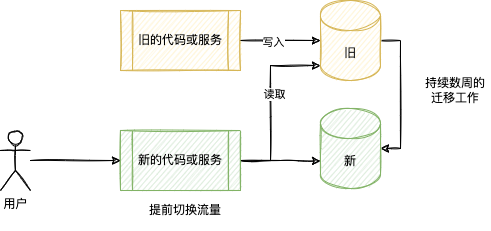

The diagram above was exported from draw.io. Its source (the exported page's mxGraphModel, read from the mxfile embedded in the PNG):
<mxGraphModel dx="588" dy="478" grid="1" gridSize="10" guides="1" tooltips="1" connect="1" arrows="1" fold="1" page="1" pageScale="1" pageWidth="827" pageHeight="1169" math="0" shadow="0">
  <root>
    <mxCell id="0" />
    <mxCell id="1" parent="0" />
    <mxCell id="12" style="edgeStyle=orthogonalEdgeStyle;rounded=0;orthogonalLoop=1;jettySize=auto;html=1;entryX=1;entryY=0.5;entryDx=0;entryDy=0;entryPerimeter=0;sketch=1;" parent="1" source="2" target="10" edge="1">
      <mxGeometry relative="1" as="geometry">
        <Array as="points">
          <mxPoint x="480" y="160" />
          <mxPoint x="480" y="268" />
        </Array>
      </mxGeometry>
    </mxCell>
    <mxCell id="2" value="旧" style="shape=cylinder3;whiteSpace=wrap;html=1;boundedLbl=1;backgroundOutline=1;size=15;fillColor=#fff2cc;strokeColor=#d6b656;sketch=1;" parent="1" vertex="1">
      <mxGeometry x="400" y="120" width="60" height="80" as="geometry" />
    </mxCell>
    <mxCell id="5" style="edgeStyle=orthogonalEdgeStyle;rounded=0;orthogonalLoop=1;jettySize=auto;html=1;sketch=1;" parent="1" source="3" target="2" edge="1">
      <mxGeometry relative="1" as="geometry" />
    </mxCell>
    <mxCell id="16" value="写入" style="edgeLabel;html=1;align=center;verticalAlign=middle;resizable=0;points=[];sketch=1;" parent="5" vertex="1" connectable="0">
      <mxGeometry x="-0.2" relative="1" as="geometry">
        <mxPoint y="1" as="offset" />
      </mxGeometry>
    </mxCell>
    <mxCell id="3" value="旧的代码或服务" style="shape=process;whiteSpace=wrap;html=1;backgroundOutline=1;fillColor=#fff2cc;strokeColor=#d6b656;sketch=1;" parent="1" vertex="1">
      <mxGeometry x="200" y="130" width="120" height="60" as="geometry" />
    </mxCell>
    <mxCell id="6" style="edgeStyle=orthogonalEdgeStyle;rounded=0;orthogonalLoop=1;jettySize=auto;html=1;entryX=0;entryY=0;entryDx=0;entryDy=52.5;entryPerimeter=0;sketch=1;" parent="1" source="4" target="10" edge="1">
      <mxGeometry relative="1" as="geometry" />
    </mxCell>
    <mxCell id="11" style="edgeStyle=orthogonalEdgeStyle;rounded=0;orthogonalLoop=1;jettySize=auto;html=1;entryX=0;entryY=1;entryDx=0;entryDy=-15;entryPerimeter=0;sketch=1;" parent="1" source="4" target="2" edge="1">
      <mxGeometry relative="1" as="geometry">
        <Array as="points">
          <mxPoint x="350" y="280" />
          <mxPoint x="350" y="185" />
        </Array>
      </mxGeometry>
    </mxCell>
    <mxCell id="15" value="读取" style="edgeLabel;html=1;align=center;verticalAlign=middle;resizable=0;points=[];sketch=1;" parent="11" vertex="1" connectable="0">
      <mxGeometry x="0.1218" y="-3" relative="1" as="geometry">
        <mxPoint y="1" as="offset" />
      </mxGeometry>
    </mxCell>
    <mxCell id="4" value="新的代码或服务" style="shape=process;whiteSpace=wrap;html=1;backgroundOutline=1;fillColor=#d5e8d4;strokeColor=#82b366;sketch=1;" parent="1" vertex="1">
      <mxGeometry x="200" y="250" width="120" height="60" as="geometry" />
    </mxCell>
    <mxCell id="9" style="edgeStyle=orthogonalEdgeStyle;rounded=0;orthogonalLoop=1;jettySize=auto;html=1;entryX=0;entryY=0.5;entryDx=0;entryDy=0;sketch=1;" parent="1" source="7" target="4" edge="1">
      <mxGeometry relative="1" as="geometry" />
    </mxCell>
    <mxCell id="7" value="用户" style="shape=umlActor;verticalLabelPosition=bottom;verticalAlign=top;html=1;outlineConnect=0;sketch=1;" parent="1" vertex="1">
      <mxGeometry x="80" y="250" width="30" height="60" as="geometry" />
    </mxCell>
    <mxCell id="10" value="新" style="shape=cylinder3;whiteSpace=wrap;html=1;boundedLbl=1;backgroundOutline=1;size=15;fillColor=#d5e8d4;strokeColor=#82b366;sketch=1;" parent="1" vertex="1">
      <mxGeometry x="400" y="228" width="60" height="80" as="geometry" />
    </mxCell>
    <mxCell id="13" value="持续数周的迁移工作" style="text;html=1;strokeColor=none;fillColor=none;align=center;verticalAlign=middle;whiteSpace=wrap;rounded=0;sketch=1;" parent="1" vertex="1">
      <mxGeometry x="500" y="170" width="70" height="80" as="geometry" />
    </mxCell>
    <mxCell id="14" value="提前切换流量" style="text;html=1;strokeColor=none;fillColor=none;align=center;verticalAlign=middle;whiteSpace=wrap;rounded=0;sketch=1;" parent="1" vertex="1">
      <mxGeometry x="220" y="310" width="90" height="40" as="geometry" />
    </mxCell>
  </root>
</mxGraphModel>